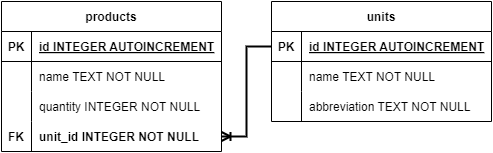

The diagram above was exported from draw.io. Its source (the exported page's mxGraphModel, read from the mxfile embedded in the PNG):
<mxGraphModel dx="1861" dy="788" grid="1" gridSize="10" guides="1" tooltips="1" connect="1" arrows="1" fold="1" page="1" pageScale="1" pageWidth="827" pageHeight="1169" math="0" shadow="0">
  <root>
    <mxCell id="0" />
    <mxCell id="1" parent="0" />
    <mxCell id="oME7fA7jG_GCuLnUpbmy-1" value="products" style="shape=table;startSize=30;container=1;collapsible=1;childLayout=tableLayout;fixedRows=1;rowLines=0;fontStyle=1;align=center;resizeLast=1;" parent="1" vertex="1">
      <mxGeometry x="-100" y="760" width="220" height="150" as="geometry" />
    </mxCell>
    <mxCell id="oME7fA7jG_GCuLnUpbmy-2" value="" style="shape=tableRow;horizontal=0;startSize=0;swimlaneHead=0;swimlaneBody=0;fillColor=none;collapsible=0;dropTarget=0;points=[[0,0.5],[1,0.5]];portConstraint=eastwest;strokeColor=inherit;top=0;left=0;right=0;bottom=1;" parent="oME7fA7jG_GCuLnUpbmy-1" vertex="1">
      <mxGeometry y="30" width="220" height="30" as="geometry" />
    </mxCell>
    <mxCell id="oME7fA7jG_GCuLnUpbmy-3" value="PK" style="shape=partialRectangle;overflow=hidden;connectable=0;fillColor=none;strokeColor=inherit;top=0;left=0;bottom=0;right=0;fontStyle=1;" parent="oME7fA7jG_GCuLnUpbmy-2" vertex="1">
      <mxGeometry width="30" height="30" as="geometry">
        <mxRectangle width="30" height="30" as="alternateBounds" />
      </mxGeometry>
    </mxCell>
    <mxCell id="oME7fA7jG_GCuLnUpbmy-4" value="id INTEGER  AUTOINCREMENT" style="shape=partialRectangle;overflow=hidden;connectable=0;fillColor=none;align=left;strokeColor=inherit;top=0;left=0;bottom=0;right=0;spacingLeft=6;fontStyle=5;" parent="oME7fA7jG_GCuLnUpbmy-2" vertex="1">
      <mxGeometry x="30" width="190" height="30" as="geometry">
        <mxRectangle width="190" height="30" as="alternateBounds" />
      </mxGeometry>
    </mxCell>
    <mxCell id="oME7fA7jG_GCuLnUpbmy-5" value="" style="shape=tableRow;horizontal=0;startSize=0;swimlaneHead=0;swimlaneBody=0;fillColor=none;collapsible=0;dropTarget=0;points=[[0,0.5],[1,0.5]];portConstraint=eastwest;strokeColor=inherit;top=0;left=0;right=0;bottom=0;" parent="oME7fA7jG_GCuLnUpbmy-1" vertex="1">
      <mxGeometry y="60" width="220" height="30" as="geometry" />
    </mxCell>
    <mxCell id="oME7fA7jG_GCuLnUpbmy-6" value="" style="shape=partialRectangle;overflow=hidden;connectable=0;fillColor=none;strokeColor=inherit;top=0;left=0;bottom=0;right=0;" parent="oME7fA7jG_GCuLnUpbmy-5" vertex="1">
      <mxGeometry width="30" height="30" as="geometry">
        <mxRectangle width="30" height="30" as="alternateBounds" />
      </mxGeometry>
    </mxCell>
    <mxCell id="oME7fA7jG_GCuLnUpbmy-7" value="name TEXT NOT NULL" style="shape=partialRectangle;overflow=hidden;connectable=0;fillColor=none;align=left;strokeColor=inherit;top=0;left=0;bottom=0;right=0;spacingLeft=6;" parent="oME7fA7jG_GCuLnUpbmy-5" vertex="1">
      <mxGeometry x="30" width="190" height="30" as="geometry">
        <mxRectangle width="190" height="30" as="alternateBounds" />
      </mxGeometry>
    </mxCell>
    <mxCell id="oME7fA7jG_GCuLnUpbmy-8" value="" style="shape=tableRow;horizontal=0;startSize=0;swimlaneHead=0;swimlaneBody=0;fillColor=none;collapsible=0;dropTarget=0;points=[[0,0.5],[1,0.5]];portConstraint=eastwest;strokeColor=inherit;top=0;left=0;right=0;bottom=0;" parent="oME7fA7jG_GCuLnUpbmy-1" vertex="1">
      <mxGeometry y="90" width="220" height="30" as="geometry" />
    </mxCell>
    <mxCell id="oME7fA7jG_GCuLnUpbmy-9" value="" style="shape=partialRectangle;overflow=hidden;connectable=0;fillColor=none;strokeColor=inherit;top=0;left=0;bottom=0;right=0;" parent="oME7fA7jG_GCuLnUpbmy-8" vertex="1">
      <mxGeometry width="30" height="30" as="geometry">
        <mxRectangle width="30" height="30" as="alternateBounds" />
      </mxGeometry>
    </mxCell>
    <mxCell id="oME7fA7jG_GCuLnUpbmy-10" value="quantity INTEGER NOT NULL" style="shape=partialRectangle;overflow=hidden;connectable=0;fillColor=none;align=left;strokeColor=inherit;top=0;left=0;bottom=0;right=0;spacingLeft=6;" parent="oME7fA7jG_GCuLnUpbmy-8" vertex="1">
      <mxGeometry x="30" width="190" height="30" as="geometry">
        <mxRectangle width="190" height="30" as="alternateBounds" />
      </mxGeometry>
    </mxCell>
    <mxCell id="oME7fA7jG_GCuLnUpbmy-11" value="" style="shape=tableRow;horizontal=0;startSize=0;swimlaneHead=0;swimlaneBody=0;fillColor=none;collapsible=0;dropTarget=0;points=[[0,0.5],[1,0.5]];portConstraint=eastwest;strokeColor=inherit;top=0;left=0;right=0;bottom=0;" parent="oME7fA7jG_GCuLnUpbmy-1" vertex="1">
      <mxGeometry y="120" width="220" height="30" as="geometry" />
    </mxCell>
    <mxCell id="oME7fA7jG_GCuLnUpbmy-12" value="FK" style="shape=partialRectangle;overflow=hidden;connectable=0;fillColor=none;strokeColor=inherit;top=0;left=0;bottom=0;right=0;fontStyle=1" parent="oME7fA7jG_GCuLnUpbmy-11" vertex="1">
      <mxGeometry width="30" height="30" as="geometry">
        <mxRectangle width="30" height="30" as="alternateBounds" />
      </mxGeometry>
    </mxCell>
    <mxCell id="oME7fA7jG_GCuLnUpbmy-13" value="unit_id INTEGER NOT NULL" style="shape=partialRectangle;overflow=hidden;connectable=0;fillColor=none;align=left;strokeColor=inherit;top=0;left=0;bottom=0;right=0;spacingLeft=6;fontStyle=1" parent="oME7fA7jG_GCuLnUpbmy-11" vertex="1">
      <mxGeometry x="30" width="190" height="30" as="geometry">
        <mxRectangle width="190" height="30" as="alternateBounds" />
      </mxGeometry>
    </mxCell>
    <mxCell id="LyBDMnqGWyOdOcBRFJ1w-1" value="units" style="shape=table;startSize=30;container=1;collapsible=1;childLayout=tableLayout;fixedRows=1;rowLines=0;fontStyle=1;align=center;resizeLast=1;" parent="1" vertex="1">
      <mxGeometry x="170" y="760" width="220" height="120" as="geometry" />
    </mxCell>
    <mxCell id="LyBDMnqGWyOdOcBRFJ1w-2" value="" style="shape=tableRow;horizontal=0;startSize=0;swimlaneHead=0;swimlaneBody=0;fillColor=none;collapsible=0;dropTarget=0;points=[[0,0.5],[1,0.5]];portConstraint=eastwest;strokeColor=inherit;top=0;left=0;right=0;bottom=1;" parent="LyBDMnqGWyOdOcBRFJ1w-1" vertex="1">
      <mxGeometry y="30" width="220" height="30" as="geometry" />
    </mxCell>
    <mxCell id="LyBDMnqGWyOdOcBRFJ1w-3" value="PK" style="shape=partialRectangle;overflow=hidden;connectable=0;fillColor=none;strokeColor=inherit;top=0;left=0;bottom=0;right=0;fontStyle=1;" parent="LyBDMnqGWyOdOcBRFJ1w-2" vertex="1">
      <mxGeometry width="30" height="30" as="geometry">
        <mxRectangle width="30" height="30" as="alternateBounds" />
      </mxGeometry>
    </mxCell>
    <mxCell id="LyBDMnqGWyOdOcBRFJ1w-4" value="id INTEGER  AUTOINCREMENT" style="shape=partialRectangle;overflow=hidden;connectable=0;fillColor=none;align=left;strokeColor=inherit;top=0;left=0;bottom=0;right=0;spacingLeft=6;fontStyle=5;" parent="LyBDMnqGWyOdOcBRFJ1w-2" vertex="1">
      <mxGeometry x="30" width="190" height="30" as="geometry">
        <mxRectangle width="190" height="30" as="alternateBounds" />
      </mxGeometry>
    </mxCell>
    <mxCell id="LyBDMnqGWyOdOcBRFJ1w-5" value="" style="shape=tableRow;horizontal=0;startSize=0;swimlaneHead=0;swimlaneBody=0;fillColor=none;collapsible=0;dropTarget=0;points=[[0,0.5],[1,0.5]];portConstraint=eastwest;strokeColor=inherit;top=0;left=0;right=0;bottom=0;" parent="LyBDMnqGWyOdOcBRFJ1w-1" vertex="1">
      <mxGeometry y="60" width="220" height="30" as="geometry" />
    </mxCell>
    <mxCell id="LyBDMnqGWyOdOcBRFJ1w-6" value="" style="shape=partialRectangle;overflow=hidden;connectable=0;fillColor=none;strokeColor=inherit;top=0;left=0;bottom=0;right=0;" parent="LyBDMnqGWyOdOcBRFJ1w-5" vertex="1">
      <mxGeometry width="30" height="30" as="geometry">
        <mxRectangle width="30" height="30" as="alternateBounds" />
      </mxGeometry>
    </mxCell>
    <mxCell id="LyBDMnqGWyOdOcBRFJ1w-7" value="name TEXT NOT NULL" style="shape=partialRectangle;overflow=hidden;connectable=0;fillColor=none;align=left;strokeColor=inherit;top=0;left=0;bottom=0;right=0;spacingLeft=6;" parent="LyBDMnqGWyOdOcBRFJ1w-5" vertex="1">
      <mxGeometry x="30" width="190" height="30" as="geometry">
        <mxRectangle width="190" height="30" as="alternateBounds" />
      </mxGeometry>
    </mxCell>
    <mxCell id="LyBDMnqGWyOdOcBRFJ1w-11" value="" style="shape=tableRow;horizontal=0;startSize=0;swimlaneHead=0;swimlaneBody=0;fillColor=none;collapsible=0;dropTarget=0;points=[[0,0.5],[1,0.5]];portConstraint=eastwest;strokeColor=inherit;top=0;left=0;right=0;bottom=0;" parent="LyBDMnqGWyOdOcBRFJ1w-1" vertex="1">
      <mxGeometry y="90" width="220" height="30" as="geometry" />
    </mxCell>
    <mxCell id="LyBDMnqGWyOdOcBRFJ1w-12" value="" style="shape=partialRectangle;overflow=hidden;connectable=0;fillColor=none;strokeColor=inherit;top=0;left=0;bottom=0;right=0;" parent="LyBDMnqGWyOdOcBRFJ1w-11" vertex="1">
      <mxGeometry width="30" height="30" as="geometry">
        <mxRectangle width="30" height="30" as="alternateBounds" />
      </mxGeometry>
    </mxCell>
    <mxCell id="LyBDMnqGWyOdOcBRFJ1w-13" value="abbreviation TEXT NOT NULL" style="shape=partialRectangle;overflow=hidden;connectable=0;fillColor=none;align=left;strokeColor=inherit;top=0;left=0;bottom=0;right=0;spacingLeft=6;" parent="LyBDMnqGWyOdOcBRFJ1w-11" vertex="1">
      <mxGeometry x="30" width="190" height="30" as="geometry">
        <mxRectangle width="190" height="30" as="alternateBounds" />
      </mxGeometry>
    </mxCell>
    <mxCell id="LyBDMnqGWyOdOcBRFJ1w-15" value="" style="edgeStyle=orthogonalEdgeStyle;fontSize=12;html=1;endArrow=ERoneToMany;rounded=0;strokeWidth=2;exitX=0;exitY=0.5;exitDx=0;exitDy=0;entryX=1;entryY=0.5;entryDx=0;entryDy=0;" parent="1" source="LyBDMnqGWyOdOcBRFJ1w-2" target="oME7fA7jG_GCuLnUpbmy-11" edge="1">
      <mxGeometry width="100" height="100" relative="1" as="geometry">
        <mxPoint x="130" y="865" as="sourcePoint" />
        <mxPoint x="160" y="900" as="targetPoint" />
      </mxGeometry>
    </mxCell>
  </root>
</mxGraphModel>